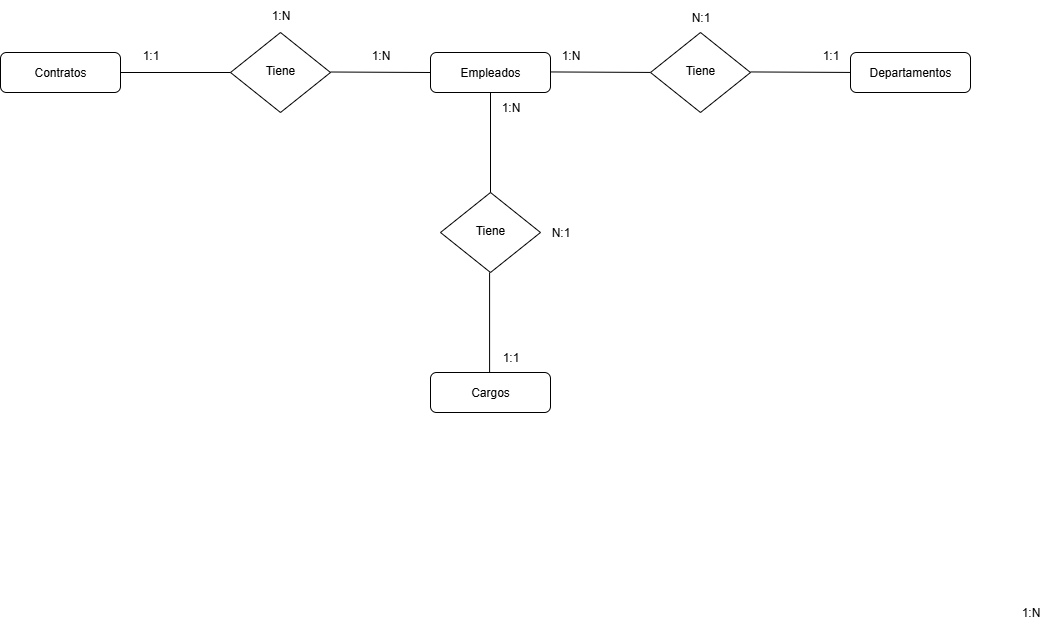

The diagram above was exported from draw.io. Its source (the exported page's mxGraphModel, read from the mxfile embedded in the PNG):
<mxGraphModel dx="341" dy="703" grid="1" gridSize="10" guides="1" tooltips="1" connect="1" arrows="1" fold="1" page="1" pageScale="1" pageWidth="827" pageHeight="1169" math="0" shadow="0">
  <root>
    <mxCell id="WIyWlLk6GJQsqaUBKTNV-0" />
    <mxCell id="WIyWlLk6GJQsqaUBKTNV-1" parent="WIyWlLk6GJQsqaUBKTNV-0" />
    <mxCell id="WIyWlLk6GJQsqaUBKTNV-3" value="Contratos" style="rounded=1;whiteSpace=wrap;html=1;fontSize=12;glass=0;strokeWidth=1;shadow=0;" parent="WIyWlLk6GJQsqaUBKTNV-1" vertex="1">
      <mxGeometry x="160" y="80" width="120" height="40" as="geometry" />
    </mxCell>
    <mxCell id="WIyWlLk6GJQsqaUBKTNV-6" value="Tiene" style="rhombus;whiteSpace=wrap;html=1;shadow=0;fontFamily=Helvetica;fontSize=12;align=center;strokeWidth=1;spacing=6;spacingTop=-4;" parent="WIyWlLk6GJQsqaUBKTNV-1" vertex="1">
      <mxGeometry x="390" y="60" width="100" height="80" as="geometry" />
    </mxCell>
    <mxCell id="WIyWlLk6GJQsqaUBKTNV-11" value="Empleados" style="rounded=1;whiteSpace=wrap;html=1;fontSize=12;glass=0;strokeWidth=1;shadow=0;" parent="WIyWlLk6GJQsqaUBKTNV-1" vertex="1">
      <mxGeometry x="590" y="80" width="120" height="40" as="geometry" />
    </mxCell>
    <mxCell id="UIkEq0poO56NoPJWTnGB-1" value="" style="endArrow=none;html=1;rounded=0;entryX=0;entryY=0.5;entryDx=0;entryDy=0;" parent="WIyWlLk6GJQsqaUBKTNV-1" target="WIyWlLk6GJQsqaUBKTNV-6" edge="1">
      <mxGeometry width="50" height="50" relative="1" as="geometry">
        <mxPoint x="280" y="100" as="sourcePoint" />
        <mxPoint x="330" y="50" as="targetPoint" />
      </mxGeometry>
    </mxCell>
    <mxCell id="UIkEq0poO56NoPJWTnGB-2" value="" style="endArrow=none;html=1;rounded=0;" parent="WIyWlLk6GJQsqaUBKTNV-1" edge="1">
      <mxGeometry width="50" height="50" relative="1" as="geometry">
        <mxPoint x="490" y="99.5" as="sourcePoint" />
        <mxPoint x="590" y="100" as="targetPoint" />
      </mxGeometry>
    </mxCell>
    <mxCell id="UIkEq0poO56NoPJWTnGB-3" value="1:N" style="text;html=1;align=center;verticalAlign=middle;resizable=0;points=[];autosize=1;strokeColor=none;fillColor=none;" parent="WIyWlLk6GJQsqaUBKTNV-1" vertex="1">
      <mxGeometry x="520" y="68" width="40" height="30" as="geometry" />
    </mxCell>
    <mxCell id="UIkEq0poO56NoPJWTnGB-4" value="1:1" style="text;html=1;align=center;verticalAlign=middle;resizable=0;points=[];autosize=1;strokeColor=none;fillColor=none;" parent="WIyWlLk6GJQsqaUBKTNV-1" vertex="1">
      <mxGeometry x="290" y="68" width="40" height="30" as="geometry" />
    </mxCell>
    <mxCell id="UIkEq0poO56NoPJWTnGB-7" value="1:N" style="text;html=1;align=center;verticalAlign=middle;resizable=0;points=[];autosize=1;strokeColor=none;fillColor=none;" parent="WIyWlLk6GJQsqaUBKTNV-1" vertex="1">
      <mxGeometry x="420" y="28" width="40" height="30" as="geometry" />
    </mxCell>
    <mxCell id="Ip18OEHXxBvjIFa1xPJJ-27" value="1:N" style="text;html=1;align=center;verticalAlign=middle;resizable=0;points=[];autosize=1;strokeColor=none;fillColor=none;" vertex="1" parent="WIyWlLk6GJQsqaUBKTNV-1">
      <mxGeometry x="1170" y="625" width="40" height="30" as="geometry" />
    </mxCell>
    <mxCell id="Ip18OEHXxBvjIFa1xPJJ-28" value="" style="endArrow=none;html=1;rounded=0;" edge="1" parent="WIyWlLk6GJQsqaUBKTNV-1">
      <mxGeometry width="50" height="50" relative="1" as="geometry">
        <mxPoint x="710" y="99.44" as="sourcePoint" />
        <mxPoint x="810" y="99.94" as="targetPoint" />
      </mxGeometry>
    </mxCell>
    <mxCell id="Ip18OEHXxBvjIFa1xPJJ-29" value="Tiene" style="rhombus;whiteSpace=wrap;html=1;shadow=0;fontFamily=Helvetica;fontSize=12;align=center;strokeWidth=1;spacing=6;spacingTop=-4;" vertex="1" parent="WIyWlLk6GJQsqaUBKTNV-1">
      <mxGeometry x="810" y="60" width="100" height="80" as="geometry" />
    </mxCell>
    <mxCell id="Ip18OEHXxBvjIFa1xPJJ-30" value="" style="endArrow=none;html=1;rounded=0;" edge="1" parent="WIyWlLk6GJQsqaUBKTNV-1">
      <mxGeometry width="50" height="50" relative="1" as="geometry">
        <mxPoint x="910" y="99.44" as="sourcePoint" />
        <mxPoint x="1010" y="99.94" as="targetPoint" />
      </mxGeometry>
    </mxCell>
    <mxCell id="Ip18OEHXxBvjIFa1xPJJ-31" value="Departamentos" style="rounded=1;whiteSpace=wrap;html=1;fontSize=12;glass=0;strokeWidth=1;shadow=0;" vertex="1" parent="WIyWlLk6GJQsqaUBKTNV-1">
      <mxGeometry x="1010" y="80" width="120" height="40" as="geometry" />
    </mxCell>
    <mxCell id="Ip18OEHXxBvjIFa1xPJJ-32" value="" style="endArrow=none;html=1;rounded=0;" edge="1" parent="WIyWlLk6GJQsqaUBKTNV-1">
      <mxGeometry width="50" height="50" relative="1" as="geometry">
        <mxPoint x="650" y="120" as="sourcePoint" />
        <mxPoint x="650" y="220" as="targetPoint" />
      </mxGeometry>
    </mxCell>
    <mxCell id="Ip18OEHXxBvjIFa1xPJJ-33" value="Tiene" style="rhombus;whiteSpace=wrap;html=1;shadow=0;fontFamily=Helvetica;fontSize=12;align=center;strokeWidth=1;spacing=6;spacingTop=-4;" vertex="1" parent="WIyWlLk6GJQsqaUBKTNV-1">
      <mxGeometry x="600" y="220" width="100" height="80" as="geometry" />
    </mxCell>
    <mxCell id="Ip18OEHXxBvjIFa1xPJJ-34" value="" style="endArrow=none;html=1;rounded=0;" edge="1" parent="WIyWlLk6GJQsqaUBKTNV-1">
      <mxGeometry width="50" height="50" relative="1" as="geometry">
        <mxPoint x="649.09" y="300" as="sourcePoint" />
        <mxPoint x="649.09" y="400" as="targetPoint" />
      </mxGeometry>
    </mxCell>
    <mxCell id="Ip18OEHXxBvjIFa1xPJJ-35" value="Cargos" style="rounded=1;whiteSpace=wrap;html=1;fontSize=12;glass=0;strokeWidth=1;shadow=0;" vertex="1" parent="WIyWlLk6GJQsqaUBKTNV-1">
      <mxGeometry x="590" y="400" width="120" height="40" as="geometry" />
    </mxCell>
    <mxCell id="Ip18OEHXxBvjIFa1xPJJ-36" value="1:N" style="text;html=1;align=center;verticalAlign=middle;resizable=0;points=[];autosize=1;strokeColor=none;fillColor=none;" vertex="1" parent="WIyWlLk6GJQsqaUBKTNV-1">
      <mxGeometry x="710" y="68" width="40" height="30" as="geometry" />
    </mxCell>
    <mxCell id="Ip18OEHXxBvjIFa1xPJJ-37" value="1:1" style="text;html=1;align=center;verticalAlign=middle;resizable=0;points=[];autosize=1;strokeColor=none;fillColor=none;" vertex="1" parent="WIyWlLk6GJQsqaUBKTNV-1">
      <mxGeometry x="970" y="68" width="40" height="30" as="geometry" />
    </mxCell>
    <mxCell id="Ip18OEHXxBvjIFa1xPJJ-39" value="N:1" style="text;html=1;align=center;verticalAlign=middle;resizable=0;points=[];autosize=1;strokeColor=none;fillColor=none;" vertex="1" parent="WIyWlLk6GJQsqaUBKTNV-1">
      <mxGeometry x="840" y="30" width="40" height="30" as="geometry" />
    </mxCell>
    <mxCell id="Ip18OEHXxBvjIFa1xPJJ-40" value="1:N" style="text;html=1;align=center;verticalAlign=middle;resizable=0;points=[];autosize=1;strokeColor=none;fillColor=none;" vertex="1" parent="WIyWlLk6GJQsqaUBKTNV-1">
      <mxGeometry x="650" y="120" width="40" height="30" as="geometry" />
    </mxCell>
    <mxCell id="Ip18OEHXxBvjIFa1xPJJ-41" value="1:1" style="text;html=1;align=center;verticalAlign=middle;resizable=0;points=[];autosize=1;strokeColor=none;fillColor=none;" vertex="1" parent="WIyWlLk6GJQsqaUBKTNV-1">
      <mxGeometry x="650" y="370" width="40" height="30" as="geometry" />
    </mxCell>
    <mxCell id="Ip18OEHXxBvjIFa1xPJJ-42" value="N:1" style="text;html=1;align=center;verticalAlign=middle;resizable=0;points=[];autosize=1;strokeColor=none;fillColor=none;" vertex="1" parent="WIyWlLk6GJQsqaUBKTNV-1">
      <mxGeometry x="700" y="245" width="40" height="30" as="geometry" />
    </mxCell>
  </root>
</mxGraphModel>